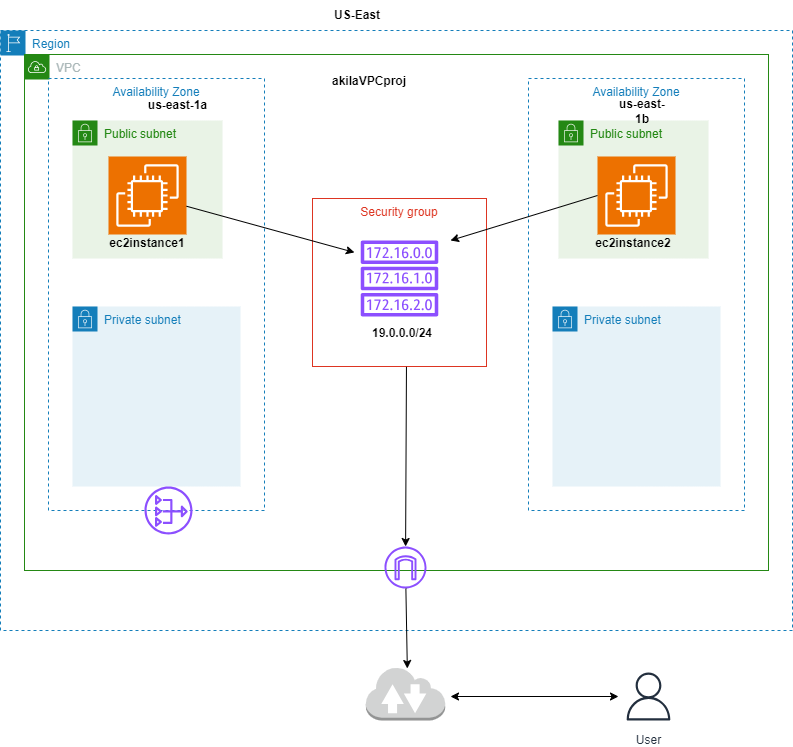

The diagram above was exported from draw.io. Its source (the exported page's mxGraphModel, read from the mxfile embedded in the PNG):
<mxGraphModel dx="1050" dy="1634" grid="1" gridSize="6" guides="1" tooltips="1" connect="1" arrows="1" fold="1" page="1" pageScale="1" pageWidth="850" pageHeight="1100" math="0" shadow="0">
  <root>
    <mxCell id="0" />
    <mxCell id="1" parent="0" />
    <mxCell id="0_K4kYkHPElUNEQTOvna-28" value="Region" style="points=[[0,0],[0.25,0],[0.5,0],[0.75,0],[1,0],[1,0.25],[1,0.5],[1,0.75],[1,1],[0.75,1],[0.5,1],[0.25,1],[0,1],[0,0.75],[0,0.5],[0,0.25]];outlineConnect=0;gradientColor=none;html=1;whiteSpace=wrap;fontSize=12;fontStyle=0;container=1;pointerEvents=0;collapsible=0;recursiveResize=0;shape=mxgraph.aws4.group;grIcon=mxgraph.aws4.group_region;strokeColor=#147EBA;fillColor=none;verticalAlign=top;align=left;spacingLeft=30;fontColor=#147EBA;dashed=1;" vertex="1" parent="1">
      <mxGeometry x="24" y="24" width="792" height="600" as="geometry" />
    </mxCell>
    <mxCell id="0_K4kYkHPElUNEQTOvna-29" value="VPC" style="points=[[0,0],[0.25,0],[0.5,0],[0.75,0],[1,0],[1,0.25],[1,0.5],[1,0.75],[1,1],[0.75,1],[0.5,1],[0.25,1],[0,1],[0,0.75],[0,0.5],[0,0.25]];outlineConnect=0;gradientColor=none;html=1;whiteSpace=wrap;fontSize=12;fontStyle=0;container=1;pointerEvents=0;collapsible=0;recursiveResize=0;shape=mxgraph.aws4.group;grIcon=mxgraph.aws4.group_vpc;strokeColor=#248814;fillColor=none;verticalAlign=top;align=left;spacingLeft=30;fontColor=#AAB7B8;dashed=0;" vertex="1" parent="1">
      <mxGeometry x="48" y="48" width="744" height="516" as="geometry" />
    </mxCell>
    <mxCell id="0_K4kYkHPElUNEQTOvna-33" value="Availability Zone" style="fillColor=none;strokeColor=#147EBA;dashed=1;verticalAlign=top;fontStyle=0;fontColor=#147EBA;whiteSpace=wrap;html=1;" vertex="1" parent="0_K4kYkHPElUNEQTOvna-29">
      <mxGeometry x="24" y="24" width="216" height="432" as="geometry" />
    </mxCell>
    <mxCell id="0_K4kYkHPElUNEQTOvna-34" value="Availability Zone" style="fillColor=none;strokeColor=#147EBA;dashed=1;verticalAlign=top;fontStyle=0;fontColor=#147EBA;whiteSpace=wrap;html=1;" vertex="1" parent="0_K4kYkHPElUNEQTOvna-29">
      <mxGeometry x="504" y="24" width="216" height="432" as="geometry" />
    </mxCell>
    <mxCell id="0_K4kYkHPElUNEQTOvna-35" value="Public subnet" style="points=[[0,0],[0.25,0],[0.5,0],[0.75,0],[1,0],[1,0.25],[1,0.5],[1,0.75],[1,1],[0.75,1],[0.5,1],[0.25,1],[0,1],[0,0.75],[0,0.5],[0,0.25]];outlineConnect=0;gradientColor=none;html=1;whiteSpace=wrap;fontSize=12;fontStyle=0;container=1;pointerEvents=0;collapsible=0;recursiveResize=0;shape=mxgraph.aws4.group;grIcon=mxgraph.aws4.group_security_group;grStroke=0;strokeColor=#248814;fillColor=#E9F3E6;verticalAlign=top;align=left;spacingLeft=30;fontColor=#248814;dashed=0;" vertex="1" parent="0_K4kYkHPElUNEQTOvna-29">
      <mxGeometry x="48" y="66" width="150" height="138" as="geometry" />
    </mxCell>
    <mxCell id="0_K4kYkHPElUNEQTOvna-64" value="&lt;b&gt;ec2instance1&lt;/b&gt;" style="text;html=1;strokeColor=none;fillColor=none;align=center;verticalAlign=middle;whiteSpace=wrap;rounded=0;" vertex="1" parent="0_K4kYkHPElUNEQTOvna-35">
      <mxGeometry x="45" y="108" width="60" height="30" as="geometry" />
    </mxCell>
    <mxCell id="0_K4kYkHPElUNEQTOvna-37" value="Public subnet" style="points=[[0,0],[0.25,0],[0.5,0],[0.75,0],[1,0],[1,0.25],[1,0.5],[1,0.75],[1,1],[0.75,1],[0.5,1],[0.25,1],[0,1],[0,0.75],[0,0.5],[0,0.25]];outlineConnect=0;gradientColor=none;html=1;whiteSpace=wrap;fontSize=12;fontStyle=0;container=1;pointerEvents=0;collapsible=0;recursiveResize=0;shape=mxgraph.aws4.group;grIcon=mxgraph.aws4.group_security_group;grStroke=0;strokeColor=#248814;fillColor=#E9F3E6;verticalAlign=top;align=left;spacingLeft=30;fontColor=#248814;dashed=0;" vertex="1" parent="0_K4kYkHPElUNEQTOvna-29">
      <mxGeometry x="534" y="66" width="150" height="138" as="geometry" />
    </mxCell>
    <mxCell id="0_K4kYkHPElUNEQTOvna-65" value="&lt;b style=&quot;border-color: var(--border-color);&quot;&gt;ec2instance2&lt;/b&gt;" style="text;html=1;strokeColor=none;fillColor=none;align=center;verticalAlign=middle;whiteSpace=wrap;rounded=0;" vertex="1" parent="0_K4kYkHPElUNEQTOvna-37">
      <mxGeometry x="45" y="108" width="60" height="30" as="geometry" />
    </mxCell>
    <mxCell id="0_K4kYkHPElUNEQTOvna-38" value="Private subnet" style="points=[[0,0],[0.25,0],[0.5,0],[0.75,0],[1,0],[1,0.25],[1,0.5],[1,0.75],[1,1],[0.75,1],[0.5,1],[0.25,1],[0,1],[0,0.75],[0,0.5],[0,0.25]];outlineConnect=0;gradientColor=none;html=1;whiteSpace=wrap;fontSize=12;fontStyle=0;container=1;pointerEvents=0;collapsible=0;recursiveResize=0;shape=mxgraph.aws4.group;grIcon=mxgraph.aws4.group_security_group;grStroke=0;strokeColor=#147EBA;fillColor=#E6F2F8;verticalAlign=top;align=left;spacingLeft=30;fontColor=#147EBA;dashed=0;" vertex="1" parent="0_K4kYkHPElUNEQTOvna-29">
      <mxGeometry x="48" y="252" width="168" height="180" as="geometry" />
    </mxCell>
    <mxCell id="0_K4kYkHPElUNEQTOvna-39" value="Private subnet" style="points=[[0,0],[0.25,0],[0.5,0],[0.75,0],[1,0],[1,0.25],[1,0.5],[1,0.75],[1,1],[0.75,1],[0.5,1],[0.25,1],[0,1],[0,0.75],[0,0.5],[0,0.25]];outlineConnect=0;gradientColor=none;html=1;whiteSpace=wrap;fontSize=12;fontStyle=0;container=1;pointerEvents=0;collapsible=0;recursiveResize=0;shape=mxgraph.aws4.group;grIcon=mxgraph.aws4.group_security_group;grStroke=0;strokeColor=#147EBA;fillColor=#E6F2F8;verticalAlign=top;align=left;spacingLeft=30;fontColor=#147EBA;dashed=0;" vertex="1" parent="0_K4kYkHPElUNEQTOvna-29">
      <mxGeometry x="528" y="252" width="168" height="180" as="geometry" />
    </mxCell>
    <mxCell id="0_K4kYkHPElUNEQTOvna-40" value="Security group" style="fillColor=none;strokeColor=#DD3522;verticalAlign=top;fontStyle=0;fontColor=#DD3522;whiteSpace=wrap;html=1;" vertex="1" parent="0_K4kYkHPElUNEQTOvna-29">
      <mxGeometry x="288" y="144" width="174" height="168" as="geometry" />
    </mxCell>
    <mxCell id="0_K4kYkHPElUNEQTOvna-41" value="" style="sketch=0;outlineConnect=0;fontColor=#232F3E;gradientColor=none;fillColor=#8C4FFF;strokeColor=none;dashed=0;verticalLabelPosition=bottom;verticalAlign=top;align=left;html=1;fontSize=12;fontStyle=0;aspect=fixed;pointerEvents=1;shape=mxgraph.aws4.route_table;" vertex="1" parent="0_K4kYkHPElUNEQTOvna-29">
      <mxGeometry x="336" y="186" width="78" height="76" as="geometry" />
    </mxCell>
    <mxCell id="0_K4kYkHPElUNEQTOvna-42" value="" style="sketch=0;outlineConnect=0;fontColor=#232F3E;gradientColor=none;fillColor=#8C4FFF;strokeColor=none;dashed=0;verticalLabelPosition=bottom;verticalAlign=top;align=center;html=1;fontSize=12;fontStyle=0;aspect=fixed;pointerEvents=1;shape=mxgraph.aws4.internet_gateway;" vertex="1" parent="0_K4kYkHPElUNEQTOvna-29">
      <mxGeometry x="360" y="492" width="42" height="42" as="geometry" />
    </mxCell>
    <mxCell id="0_K4kYkHPElUNEQTOvna-45" value="" style="sketch=0;points=[[0,0,0],[0.25,0,0],[0.5,0,0],[0.75,0,0],[1,0,0],[0,1,0],[0.25,1,0],[0.5,1,0],[0.75,1,0],[1,1,0],[0,0.25,0],[0,0.5,0],[0,0.75,0],[1,0.25,0],[1,0.5,0],[1,0.75,0]];outlineConnect=0;fontColor=#232F3E;fillColor=#ED7100;strokeColor=#ffffff;dashed=0;verticalLabelPosition=bottom;verticalAlign=top;align=center;html=1;fontSize=12;fontStyle=0;aspect=fixed;shape=mxgraph.aws4.resourceIcon;resIcon=mxgraph.aws4.ec2;" vertex="1" parent="0_K4kYkHPElUNEQTOvna-29">
      <mxGeometry x="84" y="102" width="78" height="78" as="geometry" />
    </mxCell>
    <mxCell id="0_K4kYkHPElUNEQTOvna-47" value="" style="sketch=0;points=[[0,0,0],[0.25,0,0],[0.5,0,0],[0.75,0,0],[1,0,0],[0,1,0],[0.25,1,0],[0.5,1,0],[0.75,1,0],[1,1,0],[0,0.25,0],[0,0.5,0],[0,0.75,0],[1,0.25,0],[1,0.5,0],[1,0.75,0]];outlineConnect=0;fontColor=#232F3E;fillColor=#ED7100;strokeColor=#ffffff;dashed=0;verticalLabelPosition=bottom;verticalAlign=top;align=center;html=1;fontSize=12;fontStyle=0;aspect=fixed;shape=mxgraph.aws4.resourceIcon;resIcon=mxgraph.aws4.ec2;" vertex="1" parent="0_K4kYkHPElUNEQTOvna-29">
      <mxGeometry x="573" y="102" width="78" height="78" as="geometry" />
    </mxCell>
    <mxCell id="0_K4kYkHPElUNEQTOvna-48" value="" style="sketch=0;outlineConnect=0;fontColor=#232F3E;gradientColor=none;fillColor=#8C4FFF;strokeColor=none;dashed=0;verticalLabelPosition=bottom;verticalAlign=top;align=center;html=1;fontSize=12;fontStyle=0;aspect=fixed;pointerEvents=1;shape=mxgraph.aws4.nat_gateway;" vertex="1" parent="0_K4kYkHPElUNEQTOvna-29">
      <mxGeometry x="120" y="432" width="48" height="48" as="geometry" />
    </mxCell>
    <mxCell id="0_K4kYkHPElUNEQTOvna-51" value="" style="endArrow=classic;html=1;rounded=0;entryX=0.241;entryY=0.321;entryDx=0;entryDy=0;entryPerimeter=0;" edge="1" parent="0_K4kYkHPElUNEQTOvna-29" source="0_K4kYkHPElUNEQTOvna-45" target="0_K4kYkHPElUNEQTOvna-40">
      <mxGeometry width="50" height="50" relative="1" as="geometry">
        <mxPoint x="294" y="218" as="sourcePoint" />
        <mxPoint x="344" y="168" as="targetPoint" />
      </mxGeometry>
    </mxCell>
    <mxCell id="0_K4kYkHPElUNEQTOvna-52" value="" style="endArrow=classic;html=1;rounded=0;exitX=0.54;exitY=1.002;exitDx=0;exitDy=0;exitPerimeter=0;" edge="1" parent="0_K4kYkHPElUNEQTOvna-29" source="0_K4kYkHPElUNEQTOvna-40" target="0_K4kYkHPElUNEQTOvna-42">
      <mxGeometry width="50" height="50" relative="1" as="geometry">
        <mxPoint x="294" y="410" as="sourcePoint" />
        <mxPoint x="344" y="360" as="targetPoint" />
      </mxGeometry>
    </mxCell>
    <mxCell id="0_K4kYkHPElUNEQTOvna-58" value="&lt;b&gt;akilaVPCproj&lt;/b&gt;" style="text;html=1;strokeColor=none;fillColor=none;align=center;verticalAlign=middle;whiteSpace=wrap;rounded=0;" vertex="1" parent="0_K4kYkHPElUNEQTOvna-29">
      <mxGeometry x="300" y="12" width="90" height="30" as="geometry" />
    </mxCell>
    <mxCell id="0_K4kYkHPElUNEQTOvna-60" value="&lt;b&gt;us-east-1a&lt;/b&gt;" style="text;html=1;align=center;verticalAlign=middle;resizable=0;points=[];autosize=1;strokeColor=none;fillColor=none;" vertex="1" parent="0_K4kYkHPElUNEQTOvna-29">
      <mxGeometry x="111" y="36" width="84" height="30" as="geometry" />
    </mxCell>
    <mxCell id="0_K4kYkHPElUNEQTOvna-61" value="&lt;b&gt;us-east-1b&lt;/b&gt;" style="text;html=1;strokeColor=none;fillColor=none;align=center;verticalAlign=middle;whiteSpace=wrap;rounded=0;" vertex="1" parent="0_K4kYkHPElUNEQTOvna-29">
      <mxGeometry x="588" y="42" width="60" height="30" as="geometry" />
    </mxCell>
    <mxCell id="0_K4kYkHPElUNEQTOvna-62" value="&lt;b&gt;19.0.0.0/24&lt;/b&gt;" style="text;html=1;strokeColor=none;fillColor=none;align=center;verticalAlign=middle;whiteSpace=wrap;rounded=0;" vertex="1" parent="0_K4kYkHPElUNEQTOvna-29">
      <mxGeometry x="318" y="264" width="120" height="30" as="geometry" />
    </mxCell>
    <mxCell id="0_K4kYkHPElUNEQTOvna-43" value="" style="outlineConnect=0;dashed=0;verticalLabelPosition=bottom;verticalAlign=top;align=center;html=1;shape=mxgraph.aws3.internet_2;fillColor=#D2D3D3;gradientColor=none;" vertex="1" parent="1">
      <mxGeometry x="389.25" y="660" width="79.5" height="54" as="geometry" />
    </mxCell>
    <mxCell id="0_K4kYkHPElUNEQTOvna-44" value="User" style="sketch=0;outlineConnect=0;fontColor=#232F3E;gradientColor=none;strokeColor=#232F3E;fillColor=#ffffff;dashed=0;verticalLabelPosition=bottom;verticalAlign=top;align=center;html=1;fontSize=12;fontStyle=0;aspect=fixed;shape=mxgraph.aws4.resourceIcon;resIcon=mxgraph.aws4.user;" vertex="1" parent="1">
      <mxGeometry x="642" y="660" width="60" height="60" as="geometry" />
    </mxCell>
    <mxCell id="0_K4kYkHPElUNEQTOvna-49" value="" style="edgeStyle=none;orthogonalLoop=1;jettySize=auto;html=1;rounded=0;exitX=0;exitY=0.5;exitDx=0;exitDy=0;exitPerimeter=0;" edge="1" parent="1" source="0_K4kYkHPElUNEQTOvna-47">
      <mxGeometry width="80" relative="1" as="geometry">
        <mxPoint x="366" y="240" as="sourcePoint" />
        <mxPoint x="474" y="234" as="targetPoint" />
        <Array as="points" />
      </mxGeometry>
    </mxCell>
    <mxCell id="0_K4kYkHPElUNEQTOvna-55" value="" style="endArrow=classic;html=1;rounded=0;entryX=0.523;entryY=0.037;entryDx=0;entryDy=0;entryPerimeter=0;" edge="1" parent="1" source="0_K4kYkHPElUNEQTOvna-42" target="0_K4kYkHPElUNEQTOvna-43">
      <mxGeometry width="50" height="50" relative="1" as="geometry">
        <mxPoint x="330" y="698" as="sourcePoint" />
        <mxPoint x="380" y="648" as="targetPoint" />
      </mxGeometry>
    </mxCell>
    <mxCell id="0_K4kYkHPElUNEQTOvna-57" value="" style="endArrow=classic;startArrow=classic;html=1;rounded=0;" edge="1" parent="1">
      <mxGeometry width="50" height="50" relative="1" as="geometry">
        <mxPoint x="474" y="690" as="sourcePoint" />
        <mxPoint x="642" y="690" as="targetPoint" />
      </mxGeometry>
    </mxCell>
    <mxCell id="0_K4kYkHPElUNEQTOvna-59" value="&lt;b&gt;US-East&lt;/b&gt;" style="text;html=1;strokeColor=none;fillColor=none;align=center;verticalAlign=middle;whiteSpace=wrap;rounded=0;" vertex="1" parent="1">
      <mxGeometry x="336" y="-6" width="90" height="30" as="geometry" />
    </mxCell>
  </root>
</mxGraphModel>